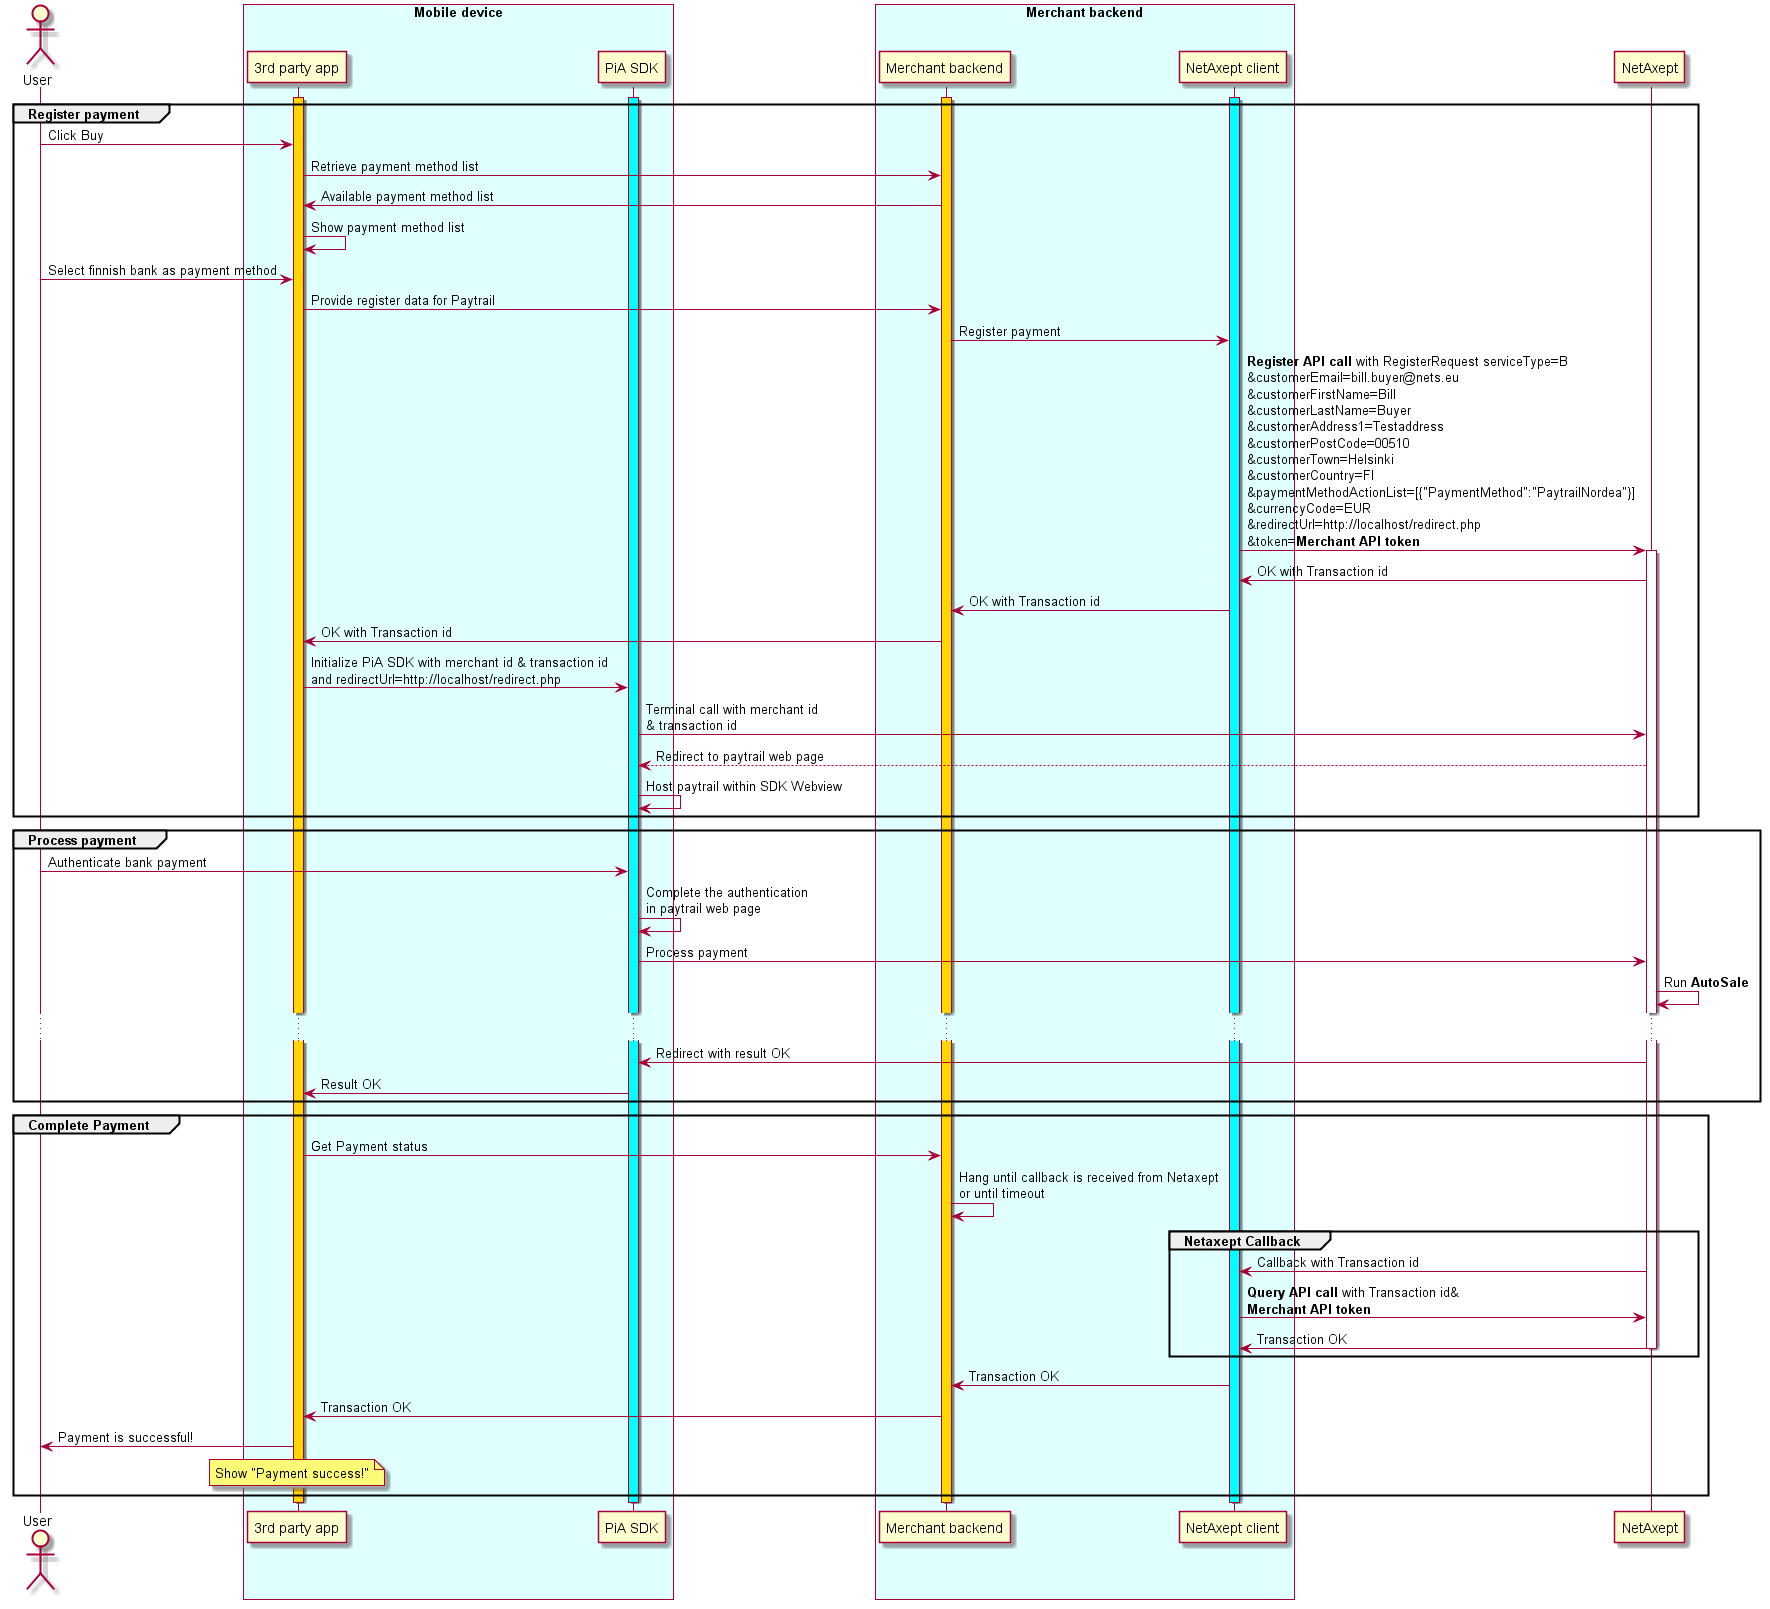

The diagram above was rendered by PlantUML. Its source (embedded in the PNG):
@startuml
skinparam backgroundColor transparent
actor "User"
skinparam BoxPadding 100
box "Mobile device" #LightCyan
activate "3rd party app" #gold
activate "PiA SDK" #cyan
end box
box "Merchant backend" #LightCyan
activate "Merchant backend" #gold
activate "NetAxept client" #cyan
end box

group Register payment
"User" -> "3rd party app": Click Buy
"3rd party app"->"Merchant backend": Retrieve payment method list
"Merchant backend"->"3rd party app": Available payment method list
"3rd party app"->"3rd party app": Show payment method list
"User" -> "3rd party app": Select finnish bank as payment method
"3rd party app"->"Merchant backend": Provide register data for Paytrail
"Merchant backend"->"NetAxept client": Register payment
"NetAxept client"->"NetAxept": **Register API call** with RegisterRequest serviceType=B \n&customerEmail=bill.buyer@nets.eu\n&customerFirstName=Bill\n&customerLastName=Buyer\n&customerAddress1=Testaddress\n&customerPostCode=00510\n&customerTown=Helsinki\n&customerCountry=FI\n&paymentMethodActionList=[{"PaymentMethod":"PaytrailNordea"}]\n&currencyCode=EUR\n&redirectUrl=http://localhost/redirect.php\n&token=**Merchant API token**
activate "NetAxept" #white
"NetAxept"->"NetAxept client": OK with Transaction id
"NetAxept client"->"Merchant backend": OK with Transaction id
"Merchant backend"->"3rd party app": OK with Transaction id
"3rd party app"->"PiA SDK": Initialize PiA SDK with merchant id & transaction id \nand redirectUrl=http://localhost/redirect.php
"PiA SDK" -> "NetAxept": Terminal call with merchant id \n& transaction id
"NetAxept" --> "PiA SDK": Redirect to paytrail web page
"PiA SDK" -> "PiA SDK": Host paytrail within SDK Webview
end

group Process payment
"User" -> "PiA SDK": Authenticate bank payment
"PiA SDK"->"PiA SDK": Complete the authentication \nin paytrail web page
"PiA SDK"->"NetAxept": Process payment
"NetAxept"->"NetAxept": Run **AutoSale**
...
"NetAxept"->"PiA SDK": Redirect with result OK
"PiA SDK"->"3rd party app": Result OK
end

group Complete Payment
"3rd party app"->"Merchant backend":Get Payment status
"Merchant backend"->"Merchant backend":Hang until callback is received from Netaxept \nor until timeout
group Netaxept Callback
"NetAxept" -> "NetAxept client": Callback with Transaction id
"NetAxept client"->"NetAxept": **Query API call** with Transaction id&\n**Merchant API token**
"NetAxept"->"NetAxept client": Transaction OK
deactivate "NetAxept"
end

"NetAxept client"->"Merchant backend": Transaction OK
"Merchant backend"->"3rd party app": Transaction OK
"3rd party app"->"User": Payment is successful!
note over "3rd party app": Show "Payment success!"
end

deactivate "Merchant backend"
deactivate "NetAxept client"
deactivate "3rd party app"
deactivate "PiA SDK"
@enduml